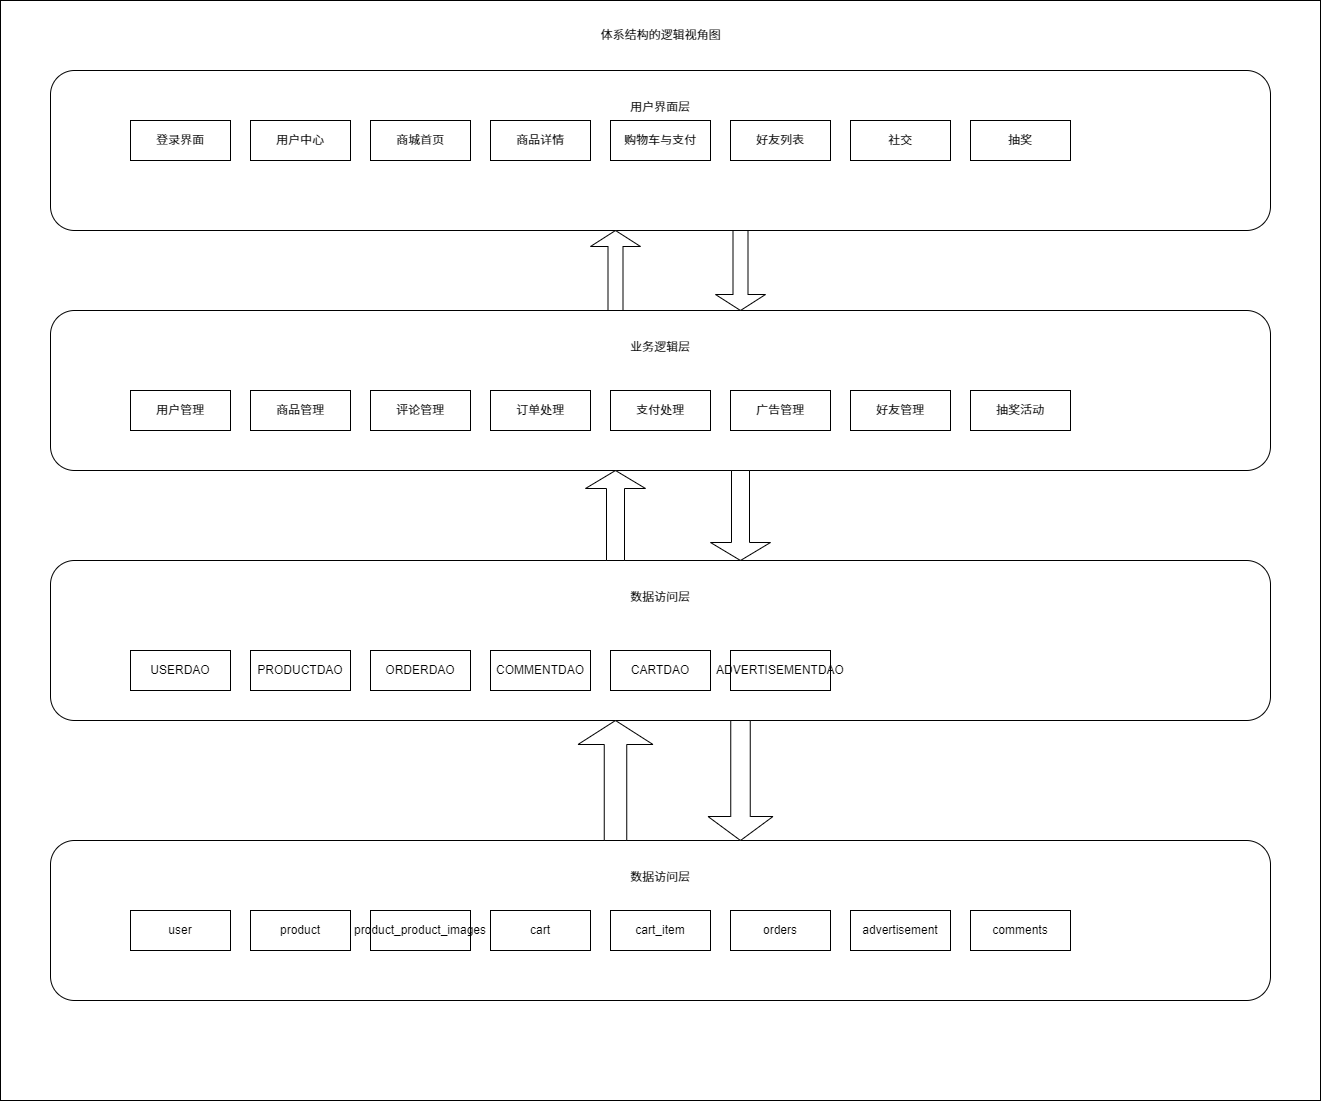

The diagram above was exported from draw.io. Its source (the exported page's mxGraphModel, read from the mxfile embedded in the PNG):
<mxGraphModel dx="2165" dy="820" grid="1" gridSize="10" guides="1" tooltips="1" connect="1" arrows="1" fold="1" page="1" pageScale="1" pageWidth="827" pageHeight="1169" math="0" shadow="0">
  <root>
    <mxCell id="0" />
    <mxCell id="1" parent="0" />
    <mxCell id="6n_nqiFFkBdr1Y4FOCdI-1" value="" style="rounded=0;whiteSpace=wrap;html=1;" parent="1" vertex="1">
      <mxGeometry x="-150" y="50" width="1320" height="1100" as="geometry" />
    </mxCell>
    <mxCell id="6n_nqiFFkBdr1Y4FOCdI-4" value="用户界面层&lt;div&gt;&lt;br&gt;&lt;/div&gt;&lt;div&gt;&lt;br&gt;&lt;/div&gt;&lt;div&gt;&lt;br&gt;&lt;/div&gt;&lt;div&gt;&lt;br&gt;&lt;div&gt;&lt;br&gt;&lt;/div&gt;&lt;div&gt;&lt;br&gt;&lt;/div&gt;&lt;/div&gt;" style="rounded=1;whiteSpace=wrap;html=1;" parent="1" vertex="1">
      <mxGeometry x="-100" y="120" width="1220" height="160" as="geometry" />
    </mxCell>
    <mxCell id="6n_nqiFFkBdr1Y4FOCdI-5" value="登录界面" style="whiteSpace=wrap;html=1;align=center;" parent="1" vertex="1">
      <mxGeometry x="-20" y="170" width="100" height="40" as="geometry" />
    </mxCell>
    <mxCell id="6n_nqiFFkBdr1Y4FOCdI-14" value="商城首页" style="whiteSpace=wrap;html=1;align=center;" parent="1" vertex="1">
      <mxGeometry x="220" y="170" width="100" height="40" as="geometry" />
    </mxCell>
    <mxCell id="6n_nqiFFkBdr1Y4FOCdI-15" value="用户中心" style="whiteSpace=wrap;html=1;align=center;" parent="1" vertex="1">
      <mxGeometry x="100" y="170" width="100" height="40" as="geometry" />
    </mxCell>
    <mxCell id="6n_nqiFFkBdr1Y4FOCdI-16" value="商品详情" style="whiteSpace=wrap;html=1;align=center;" parent="1" vertex="1">
      <mxGeometry x="340" y="170" width="100" height="40" as="geometry" />
    </mxCell>
    <mxCell id="6n_nqiFFkBdr1Y4FOCdI-17" value="购物车与支付" style="whiteSpace=wrap;html=1;align=center;" parent="1" vertex="1">
      <mxGeometry x="460" y="170" width="100" height="40" as="geometry" />
    </mxCell>
    <mxCell id="6n_nqiFFkBdr1Y4FOCdI-18" value="好友列表" style="whiteSpace=wrap;html=1;align=center;" parent="1" vertex="1">
      <mxGeometry x="580" y="170" width="100" height="40" as="geometry" />
    </mxCell>
    <mxCell id="6n_nqiFFkBdr1Y4FOCdI-19" value="社交" style="whiteSpace=wrap;html=1;align=center;" parent="1" vertex="1">
      <mxGeometry x="700" y="170" width="100" height="40" as="geometry" />
    </mxCell>
    <mxCell id="6n_nqiFFkBdr1Y4FOCdI-20" value="抽奖" style="whiteSpace=wrap;html=1;align=center;" parent="1" vertex="1">
      <mxGeometry x="820" y="170" width="100" height="40" as="geometry" />
    </mxCell>
    <mxCell id="6n_nqiFFkBdr1Y4FOCdI-22" value="业务逻辑层&lt;br&gt;&lt;div&gt;&lt;br&gt;&lt;/div&gt;&lt;div&gt;&lt;br&gt;&lt;/div&gt;&lt;div&gt;&lt;br&gt;&lt;/div&gt;&lt;div&gt;&lt;br&gt;&lt;div&gt;&lt;br&gt;&lt;/div&gt;&lt;div&gt;&lt;br&gt;&lt;/div&gt;&lt;/div&gt;" style="rounded=1;whiteSpace=wrap;html=1;" parent="1" vertex="1">
      <mxGeometry x="-100" y="360" width="1220" height="160" as="geometry" />
    </mxCell>
    <mxCell id="6n_nqiFFkBdr1Y4FOCdI-23" value="用户管理" style="whiteSpace=wrap;html=1;align=center;" parent="1" vertex="1">
      <mxGeometry x="-20" y="440" width="100" height="40" as="geometry" />
    </mxCell>
    <mxCell id="6n_nqiFFkBdr1Y4FOCdI-24" value="广告管理" style="whiteSpace=wrap;html=1;align=center;" parent="1" vertex="1">
      <mxGeometry x="580" y="440" width="100" height="40" as="geometry" />
    </mxCell>
    <mxCell id="6n_nqiFFkBdr1Y4FOCdI-25" value="支付处理" style="whiteSpace=wrap;html=1;align=center;" parent="1" vertex="1">
      <mxGeometry x="460" y="440" width="100" height="40" as="geometry" />
    </mxCell>
    <mxCell id="6n_nqiFFkBdr1Y4FOCdI-26" value="订单处理" style="whiteSpace=wrap;html=1;align=center;" parent="1" vertex="1">
      <mxGeometry x="340" y="440" width="100" height="40" as="geometry" />
    </mxCell>
    <mxCell id="6n_nqiFFkBdr1Y4FOCdI-28" value="评论管理" style="whiteSpace=wrap;html=1;align=center;" parent="1" vertex="1">
      <mxGeometry x="220" y="440" width="100" height="40" as="geometry" />
    </mxCell>
    <mxCell id="6n_nqiFFkBdr1Y4FOCdI-29" value="商品管理" style="whiteSpace=wrap;html=1;align=center;" parent="1" vertex="1">
      <mxGeometry x="100" y="440" width="100" height="40" as="geometry" />
    </mxCell>
    <mxCell id="6n_nqiFFkBdr1Y4FOCdI-30" value="好友管理" style="whiteSpace=wrap;html=1;align=center;" parent="1" vertex="1">
      <mxGeometry x="700" y="440" width="100" height="40" as="geometry" />
    </mxCell>
    <mxCell id="6n_nqiFFkBdr1Y4FOCdI-31" value="抽奖活动" style="whiteSpace=wrap;html=1;align=center;" parent="1" vertex="1">
      <mxGeometry x="820" y="440" width="100" height="40" as="geometry" />
    </mxCell>
    <mxCell id="6n_nqiFFkBdr1Y4FOCdI-32" value="数据访问层&lt;br&gt;&lt;div&gt;&lt;br&gt;&lt;/div&gt;&lt;div&gt;&lt;br&gt;&lt;/div&gt;&lt;div&gt;&lt;br&gt;&lt;/div&gt;&lt;div&gt;&lt;br&gt;&lt;div&gt;&lt;br&gt;&lt;/div&gt;&lt;div&gt;&lt;br&gt;&lt;/div&gt;&lt;/div&gt;" style="rounded=1;whiteSpace=wrap;html=1;" parent="1" vertex="1">
      <mxGeometry x="-100" y="610" width="1220" height="160" as="geometry" />
    </mxCell>
    <mxCell id="6n_nqiFFkBdr1Y4FOCdI-33" value="ADVERTISEMENTDAO" style="whiteSpace=wrap;html=1;align=center;" parent="1" vertex="1">
      <mxGeometry x="580" y="700" width="100" height="40" as="geometry" />
    </mxCell>
    <mxCell id="6n_nqiFFkBdr1Y4FOCdI-34" value="CARTDAO" style="whiteSpace=wrap;html=1;align=center;" parent="1" vertex="1">
      <mxGeometry x="460" y="700" width="100" height="40" as="geometry" />
    </mxCell>
    <mxCell id="6n_nqiFFkBdr1Y4FOCdI-35" value="COMMENTDAO" style="whiteSpace=wrap;html=1;align=center;" parent="1" vertex="1">
      <mxGeometry x="340" y="700" width="100" height="40" as="geometry" />
    </mxCell>
    <mxCell id="6n_nqiFFkBdr1Y4FOCdI-36" value="ORDERDAO" style="whiteSpace=wrap;html=1;align=center;" parent="1" vertex="1">
      <mxGeometry x="220" y="700" width="100" height="40" as="geometry" />
    </mxCell>
    <mxCell id="6n_nqiFFkBdr1Y4FOCdI-37" value="PRODUCTDAO" style="whiteSpace=wrap;html=1;align=center;" parent="1" vertex="1">
      <mxGeometry x="100" y="700" width="100" height="40" as="geometry" />
    </mxCell>
    <mxCell id="6n_nqiFFkBdr1Y4FOCdI-38" value="USERDAO" style="whiteSpace=wrap;html=1;align=center;" parent="1" vertex="1">
      <mxGeometry x="-20" y="700" width="100" height="40" as="geometry" />
    </mxCell>
    <mxCell id="6n_nqiFFkBdr1Y4FOCdI-41" value="数据访问层&lt;br&gt;&lt;div&gt;&lt;br&gt;&lt;/div&gt;&lt;div&gt;&lt;br&gt;&lt;/div&gt;&lt;div&gt;&lt;br&gt;&lt;/div&gt;&lt;div&gt;&lt;br&gt;&lt;div&gt;&lt;br&gt;&lt;/div&gt;&lt;div&gt;&lt;br&gt;&lt;/div&gt;&lt;/div&gt;" style="rounded=1;whiteSpace=wrap;html=1;" parent="1" vertex="1">
      <mxGeometry x="-100" y="890" width="1220" height="160" as="geometry" />
    </mxCell>
    <mxCell id="6n_nqiFFkBdr1Y4FOCdI-42" value="cart_item" style="whiteSpace=wrap;html=1;align=center;" parent="1" vertex="1">
      <mxGeometry x="460" y="960" width="100" height="40" as="geometry" />
    </mxCell>
    <mxCell id="6n_nqiFFkBdr1Y4FOCdI-43" value="cart" style="whiteSpace=wrap;html=1;align=center;" parent="1" vertex="1">
      <mxGeometry x="340" y="960" width="100" height="40" as="geometry" />
    </mxCell>
    <mxCell id="6n_nqiFFkBdr1Y4FOCdI-44" value="product_product_images" style="whiteSpace=wrap;html=1;align=center;" parent="1" vertex="1">
      <mxGeometry x="220" y="960" width="100" height="40" as="geometry" />
    </mxCell>
    <mxCell id="6n_nqiFFkBdr1Y4FOCdI-45" value="product" style="whiteSpace=wrap;html=1;align=center;" parent="1" vertex="1">
      <mxGeometry x="100" y="960" width="100" height="40" as="geometry" />
    </mxCell>
    <mxCell id="6n_nqiFFkBdr1Y4FOCdI-46" value="user" style="whiteSpace=wrap;html=1;align=center;" parent="1" vertex="1">
      <mxGeometry x="-20" y="960" width="100" height="40" as="geometry" />
    </mxCell>
    <mxCell id="6n_nqiFFkBdr1Y4FOCdI-47" value="advertisement" style="whiteSpace=wrap;html=1;align=center;" parent="1" vertex="1">
      <mxGeometry x="700" y="960" width="100" height="40" as="geometry" />
    </mxCell>
    <mxCell id="6n_nqiFFkBdr1Y4FOCdI-48" value="orders" style="whiteSpace=wrap;html=1;align=center;" parent="1" vertex="1">
      <mxGeometry x="580" y="960" width="100" height="40" as="geometry" />
    </mxCell>
    <mxCell id="6n_nqiFFkBdr1Y4FOCdI-49" value="comments" style="whiteSpace=wrap;html=1;align=center;" parent="1" vertex="1">
      <mxGeometry x="820" y="960" width="100" height="40" as="geometry" />
    </mxCell>
    <mxCell id="6n_nqiFFkBdr1Y4FOCdI-50" value="" style="shape=singleArrow;direction=south;whiteSpace=wrap;html=1;" parent="1" vertex="1">
      <mxGeometry x="565" y="280" width="50" height="80" as="geometry" />
    </mxCell>
    <mxCell id="6n_nqiFFkBdr1Y4FOCdI-51" value="" style="shape=singleArrow;direction=north;whiteSpace=wrap;html=1;" parent="1" vertex="1">
      <mxGeometry x="440" y="280" width="50" height="80" as="geometry" />
    </mxCell>
    <mxCell id="6n_nqiFFkBdr1Y4FOCdI-52" value="" style="shape=singleArrow;direction=north;whiteSpace=wrap;html=1;" parent="1" vertex="1">
      <mxGeometry x="435" y="520" width="60" height="90" as="geometry" />
    </mxCell>
    <mxCell id="6n_nqiFFkBdr1Y4FOCdI-53" value="" style="shape=singleArrow;direction=south;whiteSpace=wrap;html=1;" parent="1" vertex="1">
      <mxGeometry x="560" y="520" width="60" height="90" as="geometry" />
    </mxCell>
    <mxCell id="6n_nqiFFkBdr1Y4FOCdI-54" value="" style="shape=singleArrow;direction=south;whiteSpace=wrap;html=1;" parent="1" vertex="1">
      <mxGeometry x="557.5" y="770" width="65" height="120" as="geometry" />
    </mxCell>
    <mxCell id="6n_nqiFFkBdr1Y4FOCdI-55" value="" style="shape=singleArrow;direction=north;whiteSpace=wrap;html=1;" parent="1" vertex="1">
      <mxGeometry x="427.5" y="770" width="75" height="120" as="geometry" />
    </mxCell>
    <mxCell id="6n_nqiFFkBdr1Y4FOCdI-56" value="体系结构的逻辑视角图" style="text;html=1;align=center;verticalAlign=middle;whiteSpace=wrap;rounded=0;" parent="1" vertex="1">
      <mxGeometry x="347.5" y="70" width="325" height="30" as="geometry" />
    </mxCell>
  </root>
</mxGraphModel>